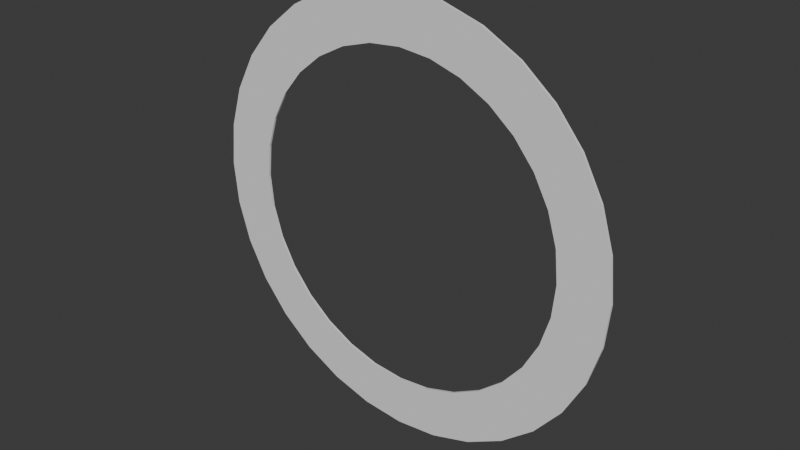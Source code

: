 # Source: StartButton_000.blend  (saved by Blender 4.5.90; exported with 4.5.12 LTS)
import bpy
from mathutils import Matrix  # noqa: F401  (used for matrix-valued properties, if any)

bpy.ops.wm.read_factory_settings(use_empty=True)
scene = bpy.context.scene
scene.name = 'Scene'

# ---- collections
col_collection = bpy.data.collections.new('Collection'); scene.collection.children.link(col_collection)

# ---- world
world_world = bpy.data.worlds.new('World'); scene.world = world_world
world_world.use_nodes = True; world_world.node_tree.nodes.clear()
_N = world_world.node_tree.nodes; _L = world_world.node_tree.links
n0 = _N.new('ShaderNodeOutputWorld'); n0.name = 'World Output'; n0.location = (200, 100)
n1 = _N.new('ShaderNodeBackground'); n1.name = 'Background'; n1.location = (-200, 100)
n1.inputs[0].default_value = (0.05088, 0.05088, 0.05088, 1.0)
_L.new(n1.outputs[0], n0.inputs[0])
n0.is_active_output = True
world_world.color = (0.05088, 0.05088, 0.05088)
world_world.sun_shadow_jitter_overblur = 0.0

# ---- meshes
me_circle = bpy.data.meshes.new('Circle')
me_circle.from_pydata([(0.0, 1.0, 0.0), (-0.1951, 0.9808, 0.0), (-0.3827, 0.9239, 0.0), (-0.5556, 0.8315, 0.0), (-0.7071, 0.7071, 0.0), (-0.8315, 0.5556, 0.0), (-0.9239, 0.3827, 0.0), (-0.9808, 0.1951, 0.0), (-1.0, 0.0, 0.0), (-0.9808, -0.1951, 0.0), (-0.9239, -0.3827, 0.0), (-0.8315, -0.5556, 0.0), (-0.7071, -0.7071, 0.0), (-0.5556, -0.8315, 0.0), (-0.3827, -0.9239, 0.0), (-0.1951, -0.9808, 0.0), (0.0, -1.0, 0.0), (0.1951, -0.9808, 0.0), (0.3827, -0.9239, 0.0), (0.5556, -0.8315, 0.0), (0.7071, -0.7071, 0.0), (0.8315, -0.5556, 0.0), (0.9239, -0.3827, 0.0), (0.9808, -0.1951, 0.0), (1.0, 0.0, 0.0), (0.9808, 0.1951, 0.0), (0.9239, 0.3827, 0.0), (0.8315, 0.5556, 0.0), (0.7071, 0.7071, 0.0), (0.5556, 0.8315, 0.0), (0.3827, 0.9239, 0.0), (0.1951, 0.9808, 0.0), (-0.1494, 0.7513, -4.913e-17), (-4.285e-10, 0.766, -4.913e-17), (-0.2931, 0.7077, -4.913e-17), (-0.4256, 0.6369, -4.913e-17), (-0.5417, 0.5417, -4.913e-17), (-0.6369, 0.4256, -4.913e-17), (-0.7077, 0.2931, -4.913e-17), (-0.7513, 0.1494, -4.913e-17), (-0.766, 1.224e-10, -4.913e-17), (-0.7513, -0.1494, -4.913e-17), (-0.7077, -0.2931, -4.913e-17), (-0.6369, -0.4256, -4.913e-17), (-0.5417, -0.5417, -4.913e-17), (-0.4256, -0.6369, -4.913e-17), (-0.2931, -0.7077, -4.913e-17), (-0.1494, -0.7513, -4.913e-17), (-4.285e-10, -0.766, -4.913e-17), (0.1494, -0.7513, -4.913e-17), (0.2931, -0.7077, -4.913e-17), (0.4256, -0.6369, -4.913e-17), (0.5417, -0.5417, -4.913e-17), (0.6369, -0.4256, -4.913e-17), (0.7077, -0.2931, -4.913e-17), (0.7513, -0.1494, -4.913e-17), (0.766, 1.224e-10, -4.913e-17), (0.7513, 0.1494, -4.913e-17), (0.7077, 0.2931, -4.913e-17), (0.6369, 0.4256, -4.913e-17), (0.5417, 0.5417, -4.913e-17), (0.4256, 0.6369, -4.913e-17), (0.2931, 0.7077, -4.913e-17), (0.1494, 0.7513, -4.913e-17), (-1.704e-26, 1.0, 0.01), (-0.1951, 0.9808, 0.01), (-0.3827, 0.9239, 0.01), (-0.5556, 0.8315, 0.01), (-0.7071, 0.7071, 0.01), (-0.8315, 0.5556, 0.01), (-0.9239, 0.3827, 0.01), (-0.9808, 0.1951, 0.01), (-1.0, 0.0, 0.01), (-0.9808, -0.1951, 0.01), (-0.9239, -0.3827, 0.01), (-0.8315, -0.5556, 0.01), (-0.7071, -0.7071, 0.01), (-0.5556, -0.8315, 0.01), (-0.3827, -0.9239, 0.01), (-0.1951, -0.9808, 0.01), (-1.704e-26, -1.0, 0.01), (0.1951, -0.9808, 0.01), (0.3827, -0.9239, 0.01), (0.5556, -0.8315, 0.01), (0.7071, -0.7071, 0.01), (0.8315, -0.5556, 0.01), (0.9239, -0.3827, 0.01), (0.9808, -0.1951, 0.01), (1.0, 0.0, 0.01), (0.9808, 0.1951, 0.01), (0.9239, 0.3827, 0.01), (0.8315, 0.5556, 0.01), (0.7071, 0.7071, 0.01), (0.5556, 0.8315, 0.01), (0.3827, 0.9239, 0.01), (0.1951, 0.9808, 0.01), (-0.1494, 0.7513, 0.01), (-4.285e-10, 0.766, 0.01), (-0.2931, 0.7077, 0.01), (-0.4256, 0.6369, 0.01), (-0.5417, 0.5417, 0.01), (-0.6369, 0.4256, 0.01), (-0.7077, 0.2931, 0.01), (-0.7513, 0.1494, 0.01), (-0.766, 1.224e-10, 0.01), (-0.7513, -0.1494, 0.01), (-0.7077, -0.2931, 0.01), (-0.6369, -0.4256, 0.01), (-0.5417, -0.5417, 0.01), (-0.4256, -0.6369, 0.01), (-0.2931, -0.7077, 0.01), (-0.1494, -0.7513, 0.01), (-4.285e-10, -0.766, 0.01), (0.1494, -0.7513, 0.01), (0.2931, -0.7077, 0.01), (0.4256, -0.6369, 0.01), (0.5417, -0.5417, 0.01), (0.6369, -0.4256, 0.01), (0.7077, -0.2931, 0.01), (0.7513, -0.1494, 0.01), (0.766, 1.224e-10, 0.01), (0.7513, 0.1494, 0.01), (0.7077, 0.2931, 0.01), (0.6369, 0.4256, 0.01), (0.5417, 0.5417, 0.01), (0.4256, 0.6369, 0.01), (0.2931, 0.7077, 0.01), (0.1494, 0.7513, 0.01)], [], [(96, 98, 34, 32), (32, 1, 0, 33), (34, 2, 1, 32), (35, 3, 2, 34), (36, 4, 3, 35), (37, 5, 4, 36), (38, 6, 5, 37), (39, 7, 6, 38), (40, 8, 7, 39), (41, 9, 8, 40), (42, 10, 9, 41), (43, 11, 10, 42), (44, 12, 11, 43), (45, 13, 12, 44), (46, 14, 13, 45), (47, 15, 14, 46), (48, 16, 15, 47), (49, 17, 16, 48), (50, 18, 17, 49), (51, 19, 18, 50), (52, 20, 19, 51), (53, 21, 20, 52), (54, 22, 21, 53), (55, 23, 22, 54), (56, 24, 23, 55), (57, 25, 24, 56), (58, 26, 25, 57), (59, 27, 26, 58), (60, 28, 27, 59), (61, 29, 28, 60), (62, 30, 29, 61), (63, 31, 30, 62), (33, 0, 31, 63), (98, 99, 35, 34), (96, 97, 64, 65), (98, 96, 65, 66), (99, 98, 66, 67), (100, 99, 67, 68), (101, 100, 68, 69), (102, 101, 69, 70), (103, 102, 70, 71), (104, 103, 71, 72), (105, 104, 72, 73), (106, 105, 73, 74), (107, 106, 74, 75), (108, 107, 75, 76), (109, 108, 76, 77), (110, 109, 77, 78), (111, 110, 78, 79), (112, 111, 79, 80), (113, 112, 80, 81), (114, 113, 81, 82), (115, 114, 82, 83), (116, 115, 83, 84), (117, 116, 84, 85), (118, 117, 85, 86), (119, 118, 86, 87), (120, 119, 87, 88), (121, 120, 88, 89), (122, 121, 89, 90), (123, 122, 90, 91), (124, 123, 91, 92), (125, 124, 92, 93), (126, 125, 93, 94), (127, 126, 94, 95), (97, 127, 95, 64), (19, 20, 84, 83), (6, 7, 71, 70), (20, 21, 85, 84), (7, 8, 72, 71), (21, 22, 86, 85), (8, 9, 73, 72), (22, 23, 87, 86), (9, 10, 74, 73), (23, 24, 88, 87), (10, 11, 75, 74), (24, 25, 89, 88), (11, 12, 76, 75), (25, 26, 90, 89), (12, 13, 77, 76), (26, 27, 91, 90), (13, 14, 78, 77), (0, 1, 65, 64), (27, 28, 92, 91), (14, 15, 79, 78), (1, 2, 66, 65), (28, 29, 93, 92), (15, 16, 80, 79), (2, 3, 67, 66), (29, 30, 94, 93), (16, 17, 81, 80), (3, 4, 68, 67), (30, 31, 95, 94), (17, 18, 82, 81), (4, 5, 69, 68), (31, 0, 64, 95), (18, 19, 83, 82), (5, 6, 70, 69), (99, 100, 36, 35), (100, 101, 37, 36), (101, 102, 38, 37), (102, 103, 39, 38), (103, 104, 40, 39), (104, 105, 41, 40), (105, 106, 42, 41), (106, 107, 43, 42), (107, 108, 44, 43), (108, 109, 45, 44), (109, 110, 46, 45), (110, 111, 47, 46), (111, 112, 48, 47), (112, 113, 49, 48), (113, 114, 50, 49), (114, 115, 51, 50), (115, 116, 52, 51), (116, 117, 53, 52), (117, 118, 54, 53), (118, 119, 55, 54), (119, 120, 56, 55), (120, 121, 57, 56), (121, 122, 58, 57), (122, 123, 59, 58), (123, 124, 60, 59), (124, 125, 61, 60), (125, 126, 62, 61), (126, 127, 63, 62), (127, 97, 33, 63), (97, 96, 32, 33)])
_uv = me_circle.uv_layers.new(name='UVMap')
_uv.uv.foreach_set('vector', [0.0, 0.0, 0.0, 0.0, 0.0, 0.0, 0.0, 0.0, 0.0, 0.0, 0.0, 0.0, 0.0, 0.0, 0.0, 0.0, 0.0, 0.0, 0.0, 0.0, 0.0, 0.0, 0.0, 0.0, 0.0, 0.0, 0.0, 0.0, 0.0, 0.0, 0.0, 0.0, 0.0, 0.0, 0.0, 0.0, 0.0, 0.0, 0.0, 0.0, 0.0, 0.0, 0.0, 0.0, 0.0, 0.0, 0.0, 0.0, 0.0, 0.0, 0.0, 0.0, 0.0, 0.0, 0.0, 0.0, 0.0, 0.0, 0.0, 0.0, 0.0, 0.0, 0.0, 0.0, 0.0, 0.0, 0.0, 0.0, 0.0, 0.0, 0.0, 0.0, 0.0, 0.0, 0.0, 0.0, 0.0, 0.0, 0.0, 0.0, 0.0, 0.0, 0.0, 0.0, 0.0, 0.0, 0.0, 0.0, 0.0, 0.0, 0.0, 0.0, 0.0, 0.0, 0.0, 0.0, 0.0, 0.0, 0.0, 0.0, 0.0, 0.0, 0.0, 0.0, 0.0, 0.0, 0.0, 0.0, 0.0, 0.0, 0.0, 0.0, 0.0, 0.0, 0.0, 0.0, 0.0, 0.0, 0.0, 0.0, 0.0, 0.0, 0.0, 0.0, 0.0, 0.0, 0.0, 0.0, 0.0, 0.0, 0.0, 0.0, 0.0, 0.0, 0.0, 0.0, 0.0, 0.0, 0.0, 0.0, 0.0, 0.0, 0.0, 0.0, 0.0, 0.0, 0.0, 0.0, 0.0, 0.0, 0.0, 0.0, 0.0, 0.0, 0.0, 0.0, 0.0, 0.0, 0.0, 0.0, 0.0, 0.0, 0.0, 0.0, 0.0, 0.0, 0.0, 0.0, 0.0, 0.0, 0.0, 0.0, 0.0, 0.0, 0.0, 0.0, 0.0, 0.0, 0.0, 0.0, 0.0, 0.0, 0.0, 0.0, 0.0, 0.0, 0.0, 0.0, 0.0, 0.0, 0.0, 0.0, 0.0, 0.0, 0.0, 0.0, 0.0, 0.0, 0.0, 0.0, 0.0, 0.0, 0.0, 0.0, 0.0, 0.0, 0.0, 0.0, 0.0, 0.0, 0.0, 0.0, 0.0, 0.0, 0.0, 0.0, 0.0, 0.0, 0.0, 0.0, 0.0, 0.0, 0.0, 0.0, 0.0, 0.0, 0.0, 0.0, 0.0, 0.0, 0.0, 0.0, 0.0, 0.0, 0.0, 0.0, 0.0, 0.0, 0.0, 0.0, 0.0, 0.0, 0.0, 0.0, 0.0, 0.0, 0.0, 0.0, 0.0, 0.0, 0.0, 0.0, 0.0, 0.0, 0.0, 0.0, 0.0, 0.0, 0.0, 0.0, 0.0, 0.0, 0.0, 0.0, 0.0, 0.0, 0.0, 0.0, 0.0, 0.0, 0.0, 0.0, 0.0, 0.0, 0.0, 0.0, 0.0, 0.0, 0.0, 0.0, 0.0, 0.0, 0.0, 0.0, 0.0, 0.0, 0.0, 0.0, 0.0, 0.0, 0.0, 0.0, 0.0, 0.0, 0.0, 0.0, 0.0, 0.0, 0.0, 0.0, 0.0, 0.0, 0.0, 0.0, 0.0, 0.0, 0.0, 0.0, 0.0, 0.0, 0.0, 0.0, 0.0, 0.0, 0.0, 0.0, 0.0, 0.0, 0.0, 0.0, 0.0, 0.0, 0.0, 0.0, 0.0, 0.0, 0.0, 0.0, 0.0, 0.0, 0.0, 0.0, 0.0, 0.0, 0.0, 0.0, 0.0, 0.0, 0.0, 0.0, 0.0, 0.0, 0.0, 0.0, 0.0, 0.0, 0.0, 0.0, 0.0, 0.0, 0.0, 0.0, 0.0, 0.0, 0.0, 0.0, 0.0, 0.0, 0.0, 0.0, 0.0, 0.0, 0.0, 0.0, 0.0, 0.0, 0.0, 0.0, 0.0, 0.0, 0.0, 0.0, 0.0, 0.0, 0.0, 0.0, 0.0, 0.0, 0.0, 0.0, 0.0, 0.0, 0.0, 0.0, 0.0, 0.0, 0.0, 0.0, 0.0, 0.0, 0.0, 0.0, 0.0, 0.0, 0.0, 0.0, 0.0, 0.0, 0.0, 0.0, 0.0, 0.0, 0.0, 0.0, 0.0, 0.0, 0.0, 0.0, 0.0, 0.0, 0.0, 0.0, 0.0, 0.0, 0.0, 0.0, 0.0, 0.0, 0.0, 0.0, 0.0, 0.0, 0.0, 0.0, 0.0, 0.0, 0.0, 0.0, 0.0, 0.0, 0.0, 0.0, 0.0, 0.0, 0.0, 0.0, 0.0, 0.0, 0.0, 0.0, 0.0, 0.0, 0.0, 0.0, 0.0, 0.0, 0.0, 0.0, 0.0, 0.0, 0.0, 0.0, 0.0, 0.0, 0.0, 0.0, 0.0, 0.0, 0.0, 0.0, 0.0, 0.0, 0.0, 0.0, 0.0, 0.0, 0.0, 0.0, 0.0, 0.0, 0.0, 0.0, 0.0, 0.0, 0.0, 0.0, 0.0, 0.0, 0.0, 0.0, 0.0, 0.0, 0.0, 0.0, 0.0, 0.0, 0.0, 0.0, 0.0, 0.0, 0.0, 0.0, 0.0, 0.0, 0.0, 0.0, 0.0, 0.0, 0.0, 0.0, 0.0, 0.0, 0.0, 0.0, 0.0, 0.0, 0.0, 0.0, 0.0, 0.0, 0.0, 0.0, 0.0, 0.0, 0.0, 0.0, 0.0, 0.0, 0.0, 0.0, 0.0, 0.0, 0.0, 0.0, 0.0, 0.0, 0.0, 0.0, 0.0, 0.0, 0.0, 0.0, 0.0, 0.0, 0.0, 0.0, 0.0, 0.0, 0.0, 0.0, 0.0, 0.0, 0.0, 0.0, 0.0, 0.0, 0.0, 0.0, 0.0, 0.0, 0.0, 0.0, 0.0, 0.0, 0.0, 0.0, 0.0, 0.0, 0.0, 0.0, 0.0, 0.0, 0.0, 0.0, 0.0, 0.0, 0.0, 0.0, 0.0, 0.0, 0.0, 0.0, 0.0, 0.0, 0.0, 0.0, 0.0, 0.0, 0.0, 0.0, 0.0, 0.0, 0.0, 0.0, 0.0, 0.0, 0.0, 0.0, 0.0, 0.0, 0.0, 0.0, 0.0, 0.0, 0.0, 0.0, 0.0, 0.0, 0.0, 0.0, 0.0, 0.0, 0.0, 0.0, 0.0, 0.0, 0.0, 0.0, 0.0, 0.0, 0.0, 0.0, 0.0, 0.0, 0.0, 0.0, 0.0, 0.0, 0.0, 0.0, 0.0, 0.0, 0.0, 0.0, 0.0, 0.0, 0.0, 0.0, 0.0, 0.0, 0.0, 0.0, 0.0, 0.0, 0.0, 0.0, 0.0, 0.0, 0.0, 0.0, 0.0, 0.0, 0.0, 0.0, 0.0, 0.0, 0.0, 0.0, 0.0, 0.0, 0.0, 0.0, 0.0, 0.0, 0.0, 0.0, 0.0, 0.0, 0.0, 0.0, 0.0, 0.0, 0.0, 0.0, 0.0, 0.0, 0.0, 0.0, 0.0, 0.0, 0.0, 0.0, 0.0, 0.0, 0.0, 0.0, 0.0, 0.0, 0.0, 0.0, 0.0, 0.0, 0.0, 0.0, 0.0, 0.0, 0.0, 0.0, 0.0, 0.0, 0.0, 0.0, 0.0, 0.0, 0.0, 0.0, 0.0, 0.0, 0.0, 0.0, 0.0, 0.0, 0.0, 0.0, 0.0, 0.0, 0.0, 0.0, 0.0, 0.0, 0.0, 0.0, 0.0, 0.0, 0.0, 0.0, 0.0, 0.0, 0.0, 0.0, 0.0, 0.0, 0.0, 0.0, 0.0, 0.0, 0.0, 0.0, 0.0, 0.0, 0.0, 0.0, 0.0, 0.0, 0.0, 0.0, 0.0, 0.0, 0.0, 0.0, 0.0, 0.0, 0.0, 0.0, 0.0, 0.0, 0.0, 0.0, 0.0, 0.0, 0.0, 0.0, 0.0, 0.0, 0.0, 0.0, 0.0, 0.0, 0.0, 0.0, 0.0, 0.0, 0.0, 0.0, 0.0, 0.0, 0.0, 0.0, 0.0, 0.0, 0.0, 0.0, 0.0, 0.0, 0.0, 0.0, 0.0, 0.0, 0.0, 0.0, 0.0, 0.0, 0.0, 0.0, 0.0, 0.0, 0.0, 0.0, 0.0, 0.0, 0.0, 0.0, 0.0, 0.0, 0.0, 0.0, 0.0, 0.0, 0.0, 0.0, 0.0, 0.0, 0.0, 0.0, 0.0, 0.0, 0.0, 0.0, 0.0, 0.0, 0.0, 0.0, 0.0, 0.0, 0.0, 0.0, 0.0, 0.0, 0.0, 0.0, 0.0, 0.0, 0.0, 0.0, 0.0, 0.0, 0.0, 0.0, 0.0, 0.0, 0.0, 0.0, 0.0, 0.0, 0.0, 0.0, 0.0, 0.0, 0.0, 0.0, 0.0, 0.0, 0.0, 0.0, 0.0, 0.0, 0.0, 0.0, 0.0, 0.0, 0.0, 0.0, 0.0, 0.0, 0.0, 0.0, 0.0, 0.0, 0.0, 0.0, 0.0, 0.0, 0.0, 0.0, 0.0, 0.0, 0.0, 0.0, 0.0, 0.0, 0.0, 0.0, 0.0, 0.0, 0.0, 0.0, 0.0, 0.0, 0.0, 0.0, 0.0, 0.0, 0.0, 0.0, 0.0, 0.0, 0.0, 0.0, 0.0, 0.0, 0.0, 0.0, 0.0, 0.0, 0.0, 0.0, 0.0, 0.0, 0.0, 0.0, 0.0, 0.0, 0.0, 0.0, 0.0, 0.0, 0.0, 0.0, 0.0, 0.0, 0.0, 0.0, 0.0, 0.0, 0.0, 0.0, 0.0, 0.0, 0.0, 0.0, 0.0, 0.0, 0.0, 0.0, 0.0, 0.0, 0.0, 0.0, 0.0, 0.0, 0.0, 0.0, 0.0, 0.0, 0.0, 0.0, 0.0, 0.0, 0.0, 0.0, 0.0, 0.0, 0.0, 0.0, 0.0, 0.0, 0.0, 0.0, 0.0, 0.0, 0.0, 0.0, 0.0, 0.0, 0.0, 0.0, 0.0, 0.0, 0.0, 0.0, 0.0, 0.0, 0.0, 0.0, 0.0, 0.0, 0.0, 0.0, 0.0, 0.0, 0.0, 0.0, 0.0, 0.0, 0.0, 0.0, 0.0, 0.0, 0.0, 0.0, 0.0, 0.0, 0.0, 0.0, 0.0, 0.0, 0.0, 0.0, 0.0, 0.0, 0.0, 0.0, 0.0, 0.0, 0.0, 0.0, 0.0, 0.0, 0.0, 0.0, 0.0, 0.0, 0.0, 0.0, 0.0, 0.0, 0.0, 0.0, 0.0, 0.0, 0.0, 0.0, 0.0, 0.0, 0.0, 0.0, 0.0, 0.0, 0.0, 0.0, 0.0, 0.0, 0.0, 0.0])
me_circle.update()

# ---- objects
ob_empty = bpy.data.objects.new('Empty', None)
ob_circle = bpy.data.objects.new('Circle', me_circle)

# ---- transforms, parenting, visibility, modifiers, constraints
ob_empty.location = (0.005986, 2.114e-08, -0.1574)
ob_empty.rotation_euler = (1.571, -0.0, -0.0)
ob_empty.scale = (0.6422, 0.6422, 0.6422)
ob_empty.empty_display_type = 'IMAGE'
ob_empty.empty_display_size = 5.0
ob_circle.location = (0.0, 0.0, 0.0)
ob_circle.rotation_euler = (1.571, -0.0, -0.0)

# ---- collection membership
col_collection.objects.link(ob_empty)
col_collection.objects.link(ob_circle)

# ---- scene / render settings (as saved in the file)
scene.frame_start = 1; scene.frame_end = 250; scene.frame_set(1)
scene.render.engine = 'BLENDER_EEVEE_NEXT'
bpy.context.view_layer.update()

# ---- added for rendering (the .blend has no active camera and no usable light): camera, sun
cam_auto = bpy.data.cameras.new('AutoCamera')
cam_auto.lens = 50.0
cam_auto.sensor_width = 36.0
cam_auto.clip_end = 1000.0
ob_auto_camera = bpy.data.objects.new('AutoCamera', cam_auto)
scene.collection.objects.link(ob_auto_camera)
ob_auto_camera.location = (2.61695, -3.14534, 2.09356)
ob_auto_camera.rotation_euler = (1.09748, -7.21219e-08, 0.694738)
scene.camera = ob_auto_camera
light_auto_sun = bpy.data.lights.new('AutoSun', 'SUN')
light_auto_sun.energy = 3.0
light_auto_sun.angle = 0.0523599
ob_auto_sun = bpy.data.objects.new('AutoSun', light_auto_sun)
scene.collection.objects.link(ob_auto_sun)
ob_auto_sun.rotation_euler = (0.872665, 0.174533, 0.523599)
bpy.context.view_layer.update()
